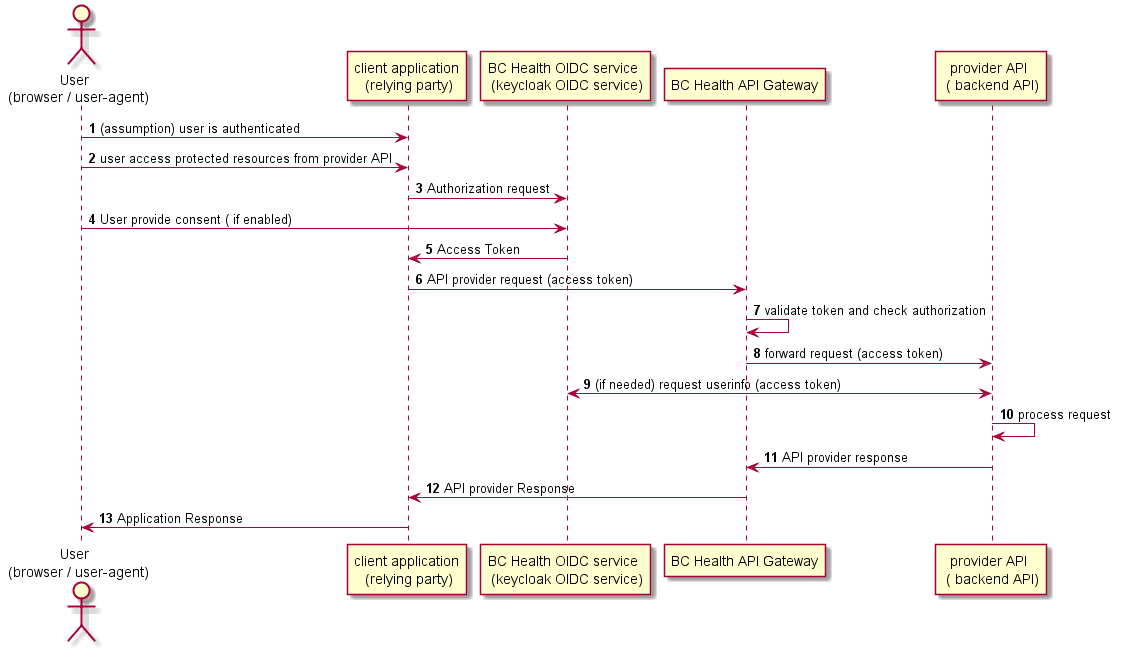

The diagram above was rendered by PlantUML. Its source (embedded in the PNG):
@startuml OIDC_grant_flow
autonumber

    actor "User  \n(browser / user-agent)"

   "User  \n(browser / user-agent)" -> "client application\n (relying party)" : (assumption) user is authenticated

   "User  \n(browser / user-agent)" -> "client application\n (relying party)" :  user access protected resources from provider API

    "client application\n (relying party)" -> "BC Health OIDC service \n (keycloak OIDC service)" : Authorization request

      "User  \n(browser / user-agent)" -> "BC Health OIDC service \n (keycloak OIDC service)" : User provide consent ( if enabled)

    "BC Health OIDC service \n (keycloak OIDC service)" -> "client application\n (relying party)" : Access Token

    "client application\n (relying party)" -> "BC Health API Gateway" : API provider request (access token)

    "BC Health API Gateway"  -> "BC Health API Gateway"  : validate token and check authorization

    "BC Health API Gateway"  -> "provider API \n ( backend API)" : forward request (access token)

   "provider API \n ( backend API)" <->  "BC Health OIDC service \n (keycloak OIDC service)"  :  (if needed) request userinfo (access token)

   "provider API \n ( backend API)" -> "provider API \n ( backend API)"   :  process request

   "provider API \n ( backend API)" ->  "BC Health API Gateway"  :  API provider response

    "BC Health API Gateway" -> "client application\n (relying party)" : API provider Response

    "client application\n (relying party)" -> "User  \n(browser / user-agent)"    : Application Response

@enduml